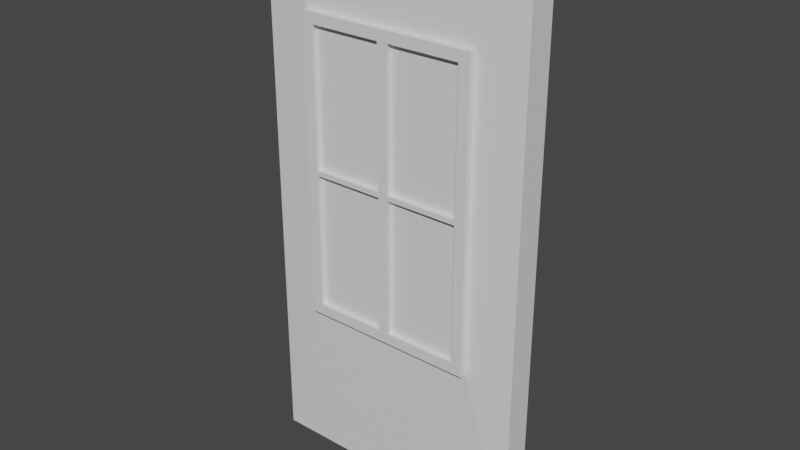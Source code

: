 # Source: windowWall.blend  (saved by Blender 2.91.10; exported with 4.5.12 LTS)
import bpy
from mathutils import Matrix  # noqa: F401  (used for matrix-valued properties, if any)

bpy.ops.wm.read_factory_settings(use_empty=True)
scene = bpy.context.scene
scene.name = 'Scene'

# ---- materials (node trees are filled in below, after node groups)
mat_material = bpy.data.materials.new('Material')
mat_material.alpha_threshold = 0.0
mat_material.use_transparent_shadow = False
mat_material.line_color = (0.0, 0.0, 0.0, 1.0)

# ---- material node trees
mat_material.use_nodes = True; mat_material.node_tree.nodes.clear()
_N = mat_material.node_tree.nodes; _L = mat_material.node_tree.links
n0 = _N.new('ShaderNodeOutputMaterial'); n0.name = 'Material Output'; n0.location = (300, 300)
n1 = _N.new('ShaderNodeBsdfPrincipled'); n1.name = 'Principled BSDF'; n1.location = (10, 300)
n1.distribution = 'GGX'
n1.subsurface_method = 'BURLEY'
n1.inputs[2].default_value = 0.4
n1.inputs[3].default_value = 1.45
n1.inputs[27].default_value = (0.0, 0.0, 0.0, 1.0)
n1.inputs[28].default_value = 1.0
_L.new(n1.outputs[0], n0.inputs[0])
n0.is_active_output = True

# ---- world
world_world = bpy.data.worlds.new('World'); scene.world = world_world
world_world.use_nodes = True; world_world.node_tree.nodes.clear()
_N = world_world.node_tree.nodes; _L = world_world.node_tree.links
n0 = _N.new('ShaderNodeOutputWorld'); n0.name = 'World Output'; n0.location = (300, 300)
n1 = _N.new('ShaderNodeBackground'); n1.name = 'Background'; n1.location = (10, 300)
n1.inputs[0].default_value = (0.05088, 0.05088, 0.05088, 1.0)
_L.new(n1.outputs[0], n0.inputs[0])
n0.is_active_output = True
world_world.color = (0.05088, 0.05088, 0.05088)
world_world.use_sun_shadow = False
world_world.sun_shadow_jitter_overblur = 0.0

# ---- meshes
me_cube = bpy.data.meshes.new('Cube')
me_cube.from_pydata([(0.6492, 1.024, 3.362), (0.6492, 1.024, 1.172), (0.6492, 0.7763, 3.362), (0.6492, 0.7763, 1.172), (-0.6492, 1.024, 3.362), (-0.6492, 1.024, 1.172), (-0.6492, 0.7763, 3.362), (-0.6492, 0.7763, 1.172), (1.0, 1.0, 1.192e-06), (-1.0, 1.0, 1.192e-06), (1.0, 1.0, 4.0), (-1.0, 0.8, 1.192e-06), (-1.0, 0.8, 4.0), (1.0, 0.8, 4.0), (1.0, 0.8, 1.192e-06), (-1.0, 1.0, 4.0)], [], [(15, 13, 10), (12, 9, 11), (8, 11, 9), (10, 14, 8), (1, 9, 5), (1, 10, 8), (7, 12, 11), (3, 13, 2), (5, 15, 4), (2, 12, 6), (7, 14, 3), (4, 10, 0), (15, 12, 13), (12, 15, 9), (8, 14, 11), (10, 13, 14), (1, 8, 9), (1, 0, 10), (7, 6, 12), (3, 14, 13), (5, 9, 15), (2, 13, 12), (7, 11, 14), (4, 15, 10)])
_uv = me_cube.uv_layers.new(name='UVMap')
_uv.uv.foreach_set('vector', [0.9996, 0.4999, 0.8114, 0.9925, 0.9996, 0.9925, 0.6231, 0.9925, 0.8114, 0.007292, 0.6231, 0.007292, 0.9996, 0.007292, 0.8114, 0.4999, 0.9996, 0.4999, 0.4348, 0.9925, 0.6231, 0.007292, 0.4348, 0.007292, 0.3585, 0.2958, 1.192e-07, 0.007292, 0.07626, 0.2958, 0.3585, 0.2958, 0.4348, 0.9925, 0.4348, 0.007292, 0.3585, 0.2958, 0.4348, 0.9925, 0.4348, 0.007292, 0.07626, 0.2958, 0.0, 0.9925, 0.07626, 0.8353, 0.07626, 0.2958, 0.0, 0.9925, 0.07626, 0.8353, 0.07626, 0.8353, 0.4348, 0.9925, 0.3585, 0.8353, 0.3585, 0.2958, 1.192e-07, 0.007292, 0.07626, 0.2958, 0.07626, 0.8353, 0.4348, 0.9925, 0.3585, 0.8353, 0.9996, 0.4999, 0.8114, 0.4999, 0.8114, 0.9925, 0.6231, 0.9925, 0.8114, 0.9925, 0.8114, 0.007292, 0.9996, 0.007292, 0.8114, 0.007292, 0.8114, 0.4999, 0.4348, 0.9925, 0.6231, 0.9925, 0.6231, 0.007292, 0.3585, 0.2958, 0.4348, 0.007292, 1.192e-07, 0.007292, 0.3585, 0.2958, 0.3585, 0.8353, 0.4348, 0.9925, 0.3585, 0.2958, 0.3585, 0.8353, 0.4348, 0.9925, 0.07626, 0.2958, 1.192e-07, 0.007292, 0.0, 0.9925, 0.07626, 0.2958, 1.192e-07, 0.007292, 0.0, 0.9925, 0.07626, 0.8353, 0.0, 0.9925, 0.4348, 0.9925, 0.3585, 0.2958, 0.4348, 0.007292, 1.192e-07, 0.007292, 0.07626, 0.8353, 0.0, 0.9925, 0.4348, 0.9925])
me_cube.materials.append(mat_material)
me_cube.use_remesh_preserve_volume = False
me_cube.use_remesh_preserve_attributes = False
me_cube.use_mirror_vertex_groups = False
me_cube.update()
me_cube_001 = bpy.data.meshes.new('Cube.001')
me_cube_001.from_pydata([(0.5692, 1.07, 3.282), (0.5692, 1.07, 1.252), (0.5692, 0.7302, 3.282), (0.5692, 0.7302, 1.252), (-0.5692, 1.07, 3.282), (-0.5692, 1.07, 1.252), (-0.5692, 0.7302, 3.282), (-0.5692, 0.7302, 1.252), (0.6492, 1.07, 1.172), (-0.6492, 1.07, 1.172), (0.6492, 1.07, 3.362), (-0.6492, 0.7302, 1.172), (-0.6492, 0.7302, 3.362), (0.6492, 0.7302, 3.362), (0.6492, 0.7302, 1.172), (-0.6492, 1.07, 3.362), (0.0386, 0.7642, 1.252), (-0.5692, 0.7642, 2.248), (-0.5692, 1.036, 3.282), (-0.5692, 1.036, 2.285), (0.0386, 1.036, 1.252), (0.5692, 0.7642, 1.252), (0.5692, 0.7642, 2.248), (0.5692, 0.7642, 3.282), (-0.0386, 1.07, 1.252), (0.5692, 1.07, 2.248), (-0.5692, 0.7302, 2.285), (0.5692, 0.7302, 2.248), (-0.5692, 1.07, 2.248), (-0.0386, 0.7302, 3.282), (0.0386, 0.7302, 1.252), (0.0386, 1.07, 3.282), (0.0386, 1.07, 1.252), (0.5692, 1.07, 2.285), (-0.5692, 0.7302, 2.248), (0.5692, 0.7302, 2.285), (-0.5692, 1.07, 2.285), (0.0386, 0.7302, 3.282), (-0.0386, 0.7302, 1.252), (-0.0386, 1.07, 3.282), (-0.0386, 1.036, 3.282), (0.0386, 0.7642, 3.282), (-0.5692, 0.7642, 1.252), (-0.0386, 0.7642, 1.252), (0.5692, 1.036, 2.248), (0.5692, 1.036, 1.252), (0.0386, 0.7302, 2.285), (0.0386, 0.7302, 2.248), (-0.0386, 0.7302, 2.248), (-0.0386, 1.07, 2.285), (-0.0386, 1.07, 2.248), (0.0386, 1.07, 2.248), (0.0386, 1.07, 2.285), (-0.0386, 0.7302, 2.285), (0.5692, 0.7642, 2.285), (-0.5692, 1.036, 1.252), (-0.5692, 1.036, 2.248), (0.5692, 1.036, 3.282), (0.5692, 1.036, 2.285), (-0.5692, 0.7642, 3.282), (-0.5692, 0.7642, 2.285), (0.0386, 1.036, 3.282), (-0.0386, 1.036, 1.252), (-0.0386, 0.7642, 3.282), (0.0386, 1.036, 2.285), (0.0386, 1.036, 2.248), (-0.0386, 1.036, 2.248), (-0.0386, 0.7642, 2.285), (-0.0386, 0.7642, 2.248), (0.0386, 0.7642, 2.248), (0.0386, 0.7642, 2.285), (-0.0386, 1.036, 2.285)], [], [(39, 59, 4), (53, 19, 26), (10, 14, 8), (10, 12, 13), (12, 9, 11), (14, 9, 8), (32, 8, 9), (33, 10, 8), (26, 12, 11), (27, 14, 13), (28, 9, 15), (37, 13, 12), (38, 11, 14), (39, 15, 10), (49, 28, 36), (46, 27, 35), (44, 20, 45), (52, 25, 51), (38, 55, 7), (40, 19, 71), (48, 62, 38), (31, 70, 52), (41, 54, 70), (51, 24, 50), (37, 57, 2), (4, 60, 36), (34, 66, 48), (57, 64, 58), (66, 55, 62), (53, 34, 48), (48, 30, 47), (59, 67, 60), (17, 43, 42), (69, 21, 16), (5, 43, 24), (36, 67, 49), (1, 22, 25), (29, 71, 53), (26, 18, 6), (49, 63, 39), (35, 64, 46), (27, 45, 3), (50, 17, 28), (28, 42, 5), (24, 68, 50), (46, 61, 37), (6, 40, 29), (3, 20, 30), (32, 21, 1), (25, 69, 51), (47, 44, 27), (0, 41, 31), (33, 23, 0), (51, 16, 32), (30, 65, 47), (7, 56, 34), (2, 58, 35), (52, 54, 33), (39, 63, 59), (53, 71, 19), (10, 13, 14), (10, 15, 12), (12, 15, 9), (14, 11, 9), (9, 5, 24), (32, 1, 8), (9, 24, 32), (8, 1, 25), (33, 0, 10), (8, 25, 33), (11, 7, 34), (26, 6, 12), (11, 34, 26), (13, 2, 35), (27, 3, 14), (13, 35, 27), (15, 4, 36), (28, 5, 9), (15, 36, 28), (12, 6, 29), (37, 2, 13), (12, 29, 37), (14, 3, 30), (38, 7, 11), (14, 30, 38), (10, 0, 31), (39, 4, 15), (10, 31, 39), (49, 50, 28), (46, 47, 27), (44, 65, 20), (52, 33, 25), (38, 62, 55), (40, 18, 19), (48, 66, 62), (31, 41, 70), (41, 23, 54), (50, 49, 51), (49, 39, 52), (51, 49, 52), (39, 31, 52), (51, 32, 24), (37, 61, 57), (4, 59, 60), (34, 56, 66), (57, 61, 64), (66, 56, 55), (53, 26, 34), (47, 46, 48), (46, 37, 53), (48, 46, 53), (37, 29, 53), (48, 38, 30), (59, 63, 67), (17, 68, 43), (69, 22, 21), (5, 42, 43), (36, 60, 67), (1, 21, 22), (29, 40, 71), (26, 19, 18), (49, 67, 63), (35, 58, 64), (27, 44, 45), (50, 68, 17), (28, 17, 42), (24, 43, 68), (46, 64, 61), (6, 18, 40), (3, 45, 20), (32, 16, 21), (25, 22, 69), (47, 65, 44), (0, 23, 41), (33, 54, 23), (51, 69, 16), (30, 20, 65), (7, 55, 56), (2, 57, 58), (52, 70, 54)])
_uv = me_cube_001.uv_layers.new(name='UVMap')
_uv.uv.foreach_set('vector', [0.4825, 0.9619, 0.2413, 0.9619, 0.2413, 0.9619, 0.4825, 0.5091, 0.2413, 0.5091, 0.2413, 0.5091, 0.7951, 0.9983, 0.7951, 0.00286, 0.7951, 0.002859, 0.7951, 0.9983, 0.2049, 0.9983, 0.7951, 0.9983, 0.2049, 0.9983, 0.2049, 0.002859, 0.2049, 0.00286, 0.7951, 0.00286, 0.2049, 0.002859, 0.7951, 0.002859, 0.5175, 0.03922, 0.7951, 0.002859, 0.2049, 0.002859, 0.7587, 0.5091, 0.7951, 0.9983, 0.7951, 0.002859, 0.2413, 0.5091, 0.2049, 0.9983, 0.2049, 0.00286, 0.7587, 0.4921, 0.7951, 0.00286, 0.7951, 0.9983, 0.2413, 0.4921, 0.2049, 0.002859, 0.2049, 0.9983, 0.5175, 0.9619, 0.7951, 0.9983, 0.2049, 0.9983, 0.4825, 0.03922, 0.2049, 0.00286, 0.7951, 0.00286, 0.4825, 0.9619, 0.2049, 0.9983, 0.7951, 0.9983, 0.4825, 0.5091, 0.2413, 0.4921, 0.2413, 0.5091, 0.5175, 0.5091, 0.7587, 0.4921, 0.7587, 0.5091, 0.7587, 0.4921, 0.5175, 0.03922, 0.7587, 0.03922, 0.5175, 0.5091, 0.7587, 0.4921, 0.5175, 0.4921, 0.4825, 0.03922, 0.2413, 0.03922, 0.2413, 0.03922, 0.4825, 0.9619, 0.2413, 0.5091, 0.4825, 0.5091, 0.4825, 0.4921, 0.4825, 0.03922, 0.4825, 0.03922, 0.5175, 0.9619, 0.5175, 0.5091, 0.5175, 0.5091, 0.5175, 0.9619, 0.7587, 0.5091, 0.5175, 0.5091, 0.5175, 0.4921, 0.4825, 0.03922, 0.4825, 0.4921, 0.5175, 0.9619, 0.7587, 0.9619, 0.7587, 0.9619, 0.2413, 0.9619, 0.2413, 0.5091, 0.2413, 0.5091, 0.2413, 0.4921, 0.4825, 0.4921, 0.4825, 0.4921, 0.7587, 0.9619, 0.5175, 0.5091, 0.7587, 0.5091, 0.4825, 0.4921, 0.2413, 0.03922, 0.4825, 0.03922, 0.4825, 0.5091, 0.2413, 0.4921, 0.4825, 0.4921, 0.4825, 0.4921, 0.5175, 0.03922, 0.5175, 0.4921, 0.2413, 0.9619, 0.4825, 0.5091, 0.2413, 0.5091, 0.2413, 0.4921, 0.4825, 0.03922, 0.2413, 0.03922, 0.5175, 0.4921, 0.7587, 0.03922, 0.5175, 0.03922, 0.2413, 0.03922, 0.4825, 0.03922, 0.4825, 0.03922, 0.2413, 0.5091, 0.4825, 0.5091, 0.4825, 0.5091, 0.7587, 0.03922, 0.7587, 0.4921, 0.7587, 0.4921, 0.4825, 0.9619, 0.4825, 0.5091, 0.4825, 0.5091, 0.2413, 0.5091, 0.2413, 0.9619, 0.2413, 0.9619, 0.4825, 0.5091, 0.4825, 0.9619, 0.4825, 0.9619, 0.7587, 0.5091, 0.5175, 0.5091, 0.5175, 0.5091, 0.7587, 0.4921, 0.7587, 0.03922, 0.7587, 0.03922, 0.4825, 0.4921, 0.2413, 0.4921, 0.2413, 0.4921, 0.2413, 0.4921, 0.2413, 0.03922, 0.2413, 0.03922, 0.4825, 0.03922, 0.4825, 0.4921, 0.4825, 0.4921, 0.5175, 0.5091, 0.5175, 0.9619, 0.5175, 0.9619, 0.2413, 0.9619, 0.4825, 0.9619, 0.4825, 0.9619, 0.7587, 0.03922, 0.5175, 0.03922, 0.5175, 0.03922, 0.5175, 0.03922, 0.7587, 0.03922, 0.7587, 0.03922, 0.7587, 0.4921, 0.5175, 0.4921, 0.5175, 0.4921, 0.5175, 0.4921, 0.7587, 0.4921, 0.7587, 0.4921, 0.7587, 0.9619, 0.5175, 0.9619, 0.5175, 0.9619, 0.7587, 0.5091, 0.7587, 0.9619, 0.7587, 0.9619, 0.5175, 0.4921, 0.5175, 0.03922, 0.5175, 0.03922, 0.5175, 0.03922, 0.5175, 0.4921, 0.5175, 0.4921, 0.2413, 0.03922, 0.2413, 0.4921, 0.2413, 0.4921, 0.7587, 0.9619, 0.7587, 0.5091, 0.7587, 0.5091, 0.5175, 0.5091, 0.7587, 0.5091, 0.7587, 0.5091, 0.4825, 0.9619, 0.4825, 0.9619, 0.2413, 0.9619, 0.4825, 0.5091, 0.4825, 0.5091, 0.2413, 0.5091, 0.7951, 0.9983, 0.7951, 0.9983, 0.7951, 0.00286, 0.7951, 0.9983, 0.2049, 0.9983, 0.2049, 0.9983, 0.2049, 0.9983, 0.2049, 0.9983, 0.2049, 0.002859, 0.7951, 0.00286, 0.2049, 0.00286, 0.2049, 0.002859, 0.2049, 0.002859, 0.2413, 0.03922, 0.4825, 0.03922, 0.5175, 0.03922, 0.7587, 0.03922, 0.7951, 0.002859, 0.2049, 0.002859, 0.4825, 0.03922, 0.5175, 0.03922, 0.7951, 0.002859, 0.7587, 0.03922, 0.7587, 0.4921, 0.7587, 0.5091, 0.7587, 0.9619, 0.7951, 0.9983, 0.7951, 0.002859, 0.7587, 0.4921, 0.7587, 0.5091, 0.2049, 0.00286, 0.2413, 0.03922, 0.2413, 0.4921, 0.2413, 0.5091, 0.2413, 0.9619, 0.2049, 0.9983, 0.2049, 0.00286, 0.2413, 0.4921, 0.2413, 0.5091, 0.7951, 0.9983, 0.7587, 0.9619, 0.7587, 0.5091, 0.7587, 0.4921, 0.7587, 0.03922, 0.7951, 0.00286, 0.7951, 0.9983, 0.7587, 0.5091, 0.7587, 0.4921, 0.2049, 0.9983, 0.2413, 0.9619, 0.2413, 0.5091, 0.2413, 0.4921, 0.2413, 0.03922, 0.2049, 0.002859, 0.2049, 0.9983, 0.2413, 0.5091, 0.2413, 0.4921, 0.2049, 0.9983, 0.2413, 0.9619, 0.4825, 0.9619, 0.5175, 0.9619, 0.7587, 0.9619, 0.7951, 0.9983, 0.2049, 0.9983, 0.4825, 0.9619, 0.5175, 0.9619, 0.7951, 0.00286, 0.7587, 0.03922, 0.5175, 0.03922, 0.4825, 0.03922, 0.2413, 0.03922, 0.2049, 0.00286, 0.7951, 0.00286, 0.5175, 0.03922, 0.4825, 0.03922, 0.7951, 0.9983, 0.7587, 0.9619, 0.5175, 0.9619, 0.4825, 0.9619, 0.2413, 0.9619, 0.2049, 0.9983, 0.7951, 0.9983, 0.5175, 0.9619, 0.4825, 0.9619, 0.4825, 0.5091, 0.4825, 0.4921, 0.2413, 0.4921, 0.5175, 0.5091, 0.5175, 0.4921, 0.7587, 0.4921, 0.7587, 0.4921, 0.5175, 0.4921, 0.5175, 0.03922, 0.5175, 0.5091, 0.7587, 0.5091, 0.7587, 0.4921, 0.4825, 0.03922, 0.4825, 0.03922, 0.2413, 0.03922, 0.4825, 0.9619, 0.2413, 0.9619, 0.2413, 0.5091, 0.4825, 0.4921, 0.4825, 0.4921, 0.4825, 0.03922, 0.5175, 0.9619, 0.5175, 0.9619, 0.5175, 0.5091, 0.5175, 0.9619, 0.7587, 0.9619, 0.7587, 0.5091, 0.4825, 0.4921, 0.4825, 0.5091, 0.5175, 0.4921, 0.4825, 0.5091, 0.4825, 0.9619, 0.5175, 0.5091, 0.5175, 0.4921, 0.4825, 0.5091, 0.5175, 0.5091, 0.4825, 0.9619, 0.5175, 0.9619, 0.5175, 0.5091, 0.5175, 0.4921, 0.5175, 0.03922, 0.4825, 0.03922, 0.5175, 0.9619, 0.5175, 0.9619, 0.7587, 0.9619, 0.2413, 0.9619, 0.2413, 0.9619, 0.2413, 0.5091, 0.2413, 0.4921, 0.2413, 0.4921, 0.4825, 0.4921, 0.7587, 0.9619, 0.5175, 0.9619, 0.5175, 0.5091, 0.4825, 0.4921, 0.2413, 0.4921, 0.2413, 0.03922, 0.4825, 0.5091, 0.2413, 0.5091, 0.2413, 0.4921, 0.5175, 0.4921, 0.5175, 0.5091, 0.4825, 0.4921, 0.5175, 0.5091, 0.5175, 0.9619, 0.4825, 0.5091, 0.4825, 0.4921, 0.5175, 0.5091, 0.4825, 0.5091, 0.5175, 0.9619, 0.4825, 0.9619, 0.4825, 0.5091, 0.4825, 0.4921, 0.4825, 0.03922, 0.5175, 0.03922, 0.2413, 0.9619, 0.4825, 0.9619, 0.4825, 0.5091, 0.2413, 0.4921, 0.4825, 0.4921, 0.4825, 0.03922, 0.5175, 0.4921, 0.7587, 0.4921, 0.7587, 0.03922, 0.2413, 0.03922, 0.2413, 0.03922, 0.4825, 0.03922, 0.2413, 0.5091, 0.2413, 0.5091, 0.4825, 0.5091, 0.7587, 0.03922, 0.7587, 0.03922, 0.7587, 0.4921, 0.4825, 0.9619, 0.4825, 0.9619, 0.4825, 0.5091, 0.2413, 0.5091, 0.2413, 0.5091, 0.2413, 0.9619, 0.4825, 0.5091, 0.4825, 0.5091, 0.4825, 0.9619, 0.7587, 0.5091, 0.7587, 0.5091, 0.5175, 0.5091, 0.7587, 0.4921, 0.7587, 0.4921, 0.7587, 0.03922, 0.4825, 0.4921, 0.4825, 0.4921, 0.2413, 0.4921, 0.2413, 0.4921, 0.2413, 0.4921, 0.2413, 0.03922, 0.4825, 0.03922, 0.4825, 0.03922, 0.4825, 0.4921, 0.5175, 0.5091, 0.5175, 0.5091, 0.5175, 0.9619, 0.2413, 0.9619, 0.2413, 0.9619, 0.4825, 0.9619, 0.7587, 0.03922, 0.7587, 0.03922, 0.5175, 0.03922, 0.5175, 0.03922, 0.5175, 0.03922, 0.7587, 0.03922, 0.7587, 0.4921, 0.7587, 0.4921, 0.5175, 0.4921, 0.5175, 0.4921, 0.5175, 0.4921, 0.7587, 0.4921, 0.7587, 0.9619, 0.7587, 0.9619, 0.5175, 0.9619, 0.7587, 0.5091, 0.7587, 0.5091, 0.7587, 0.9619, 0.5175, 0.4921, 0.5175, 0.4921, 0.5175, 0.03922, 0.5175, 0.03922, 0.5175, 0.03922, 0.5175, 0.4921, 0.2413, 0.03922, 0.2413, 0.03922, 0.2413, 0.4921, 0.7587, 0.9619, 0.7587, 0.9619, 0.7587, 0.5091, 0.5175, 0.5091, 0.5175, 0.5091, 0.7587, 0.5091])
me_cube_001.materials.append(mat_material)
me_cube_001.use_remesh_preserve_volume = False
me_cube_001.use_remesh_preserve_attributes = False
me_cube_001.use_mirror_vertex_groups = False
me_cube_001.use_paint_bone_selection = False
me_cube_001.use_paint_mask = True
me_cube_001.update()

# ---- objects
ob_windowwall = bpy.data.objects.new('Windowwall', me_cube)
ob_window = bpy.data.objects.new('window', me_cube_001)

# ---- transforms, parenting, visibility, modifiers, constraints
ob_windowwall.location = (0.0, 0.0, 0.0)
ob_windowwall.lock_rotations_4d = False
ob_windowwall.empty_display_type = 'ARROWS'
ob_windowwall.lineart.crease_threshold = 0.0
ob_window.location = (0.0, 0.0, 0.0)
ob_window.lock_rotations_4d = False
ob_window.empty_display_type = 'ARROWS'
ob_window.lineart.crease_threshold = 0.0

# ---- collection membership
scene.collection.objects.link(ob_windowwall)
scene.collection.objects.link(ob_window)

# ---- scene / render settings (as saved in the file)
scene.frame_start = 1; scene.frame_end = 250; scene.frame_set(1)
scene.render.engine = 'BLENDER_EEVEE_NEXT'
scene.cycles.use_denoising = False
scene.cycles.samples = 128
scene.cycles.sampling_pattern = 'TABULATED_SOBOL'
scene.cycles.use_adaptive_sampling = False
scene.cycles.use_light_tree = False
scene.view_settings.view_transform = 'Filmic'
bpy.context.view_layer.update()

# ---- added for rendering (the .blend has no active camera and no usable light): camera, sun
cam_auto = bpy.data.cameras.new('AutoCamera')
cam_auto.lens = 50.0
cam_auto.sensor_width = 36.0
cam_auto.clip_end = 1000.0
ob_auto_camera = bpy.data.objects.new('AutoCamera', cam_auto)
scene.collection.objects.link(ob_auto_camera)
ob_auto_camera.location = (4.14964, -4.07957, 5.31971)
ob_auto_camera.rotation_euler = (1.09748, -7.21219e-08, 0.694738)
scene.camera = ob_auto_camera
light_auto_sun = bpy.data.lights.new('AutoSun', 'SUN')
light_auto_sun.energy = 3.0
light_auto_sun.angle = 0.0523599
ob_auto_sun = bpy.data.objects.new('AutoSun', light_auto_sun)
scene.collection.objects.link(ob_auto_sun)
ob_auto_sun.rotation_euler = (0.872665, 0.174533, 0.523599)
bpy.context.view_layer.update()
